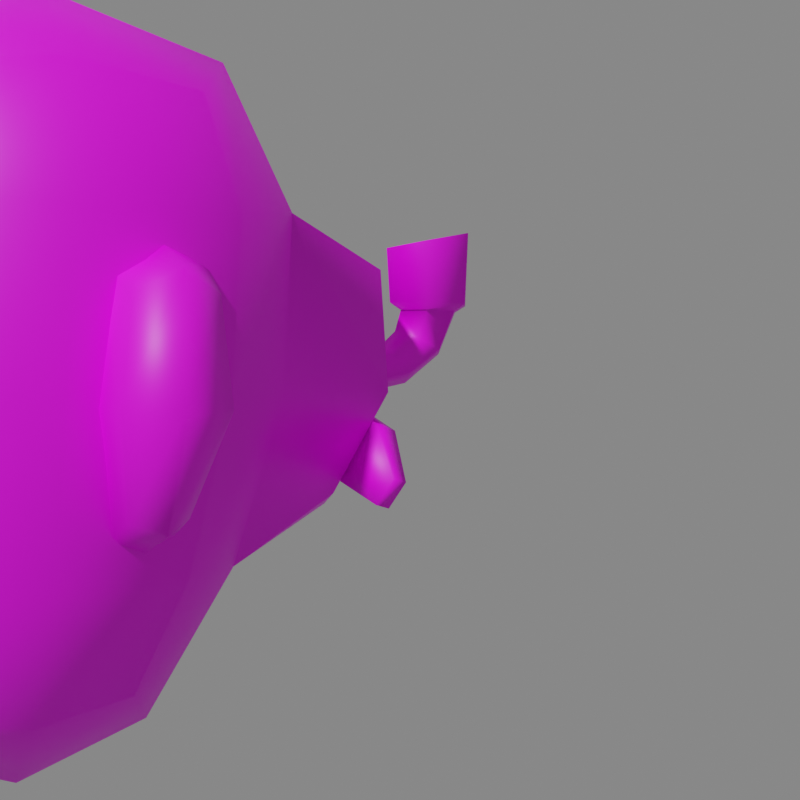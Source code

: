 # Source: submarina_006.blend  (saved by Blender 2.90.8; exported with 4.5.12 LTS)
import bpy
from mathutils import Matrix  # noqa: F401  (used for matrix-valued properties, if any)

bpy.ops.wm.read_factory_settings(use_empty=True)
scene = bpy.context.scene
scene.name = 'Scene'

# ---- collections
col_collection = bpy.data.collections.new('Collection'); scene.collection.children.link(col_collection)

# ---- images (referenced by path relative to the original .blend; pixels are not part of the script)
import os
ASSET_DIR = os.environ.get("B2B_ASSET_DIR", "")  # directory of the original .blend (textures are referenced by path, not embedded)
HERE = os.path.dirname(os.path.abspath(__file__))  # packed textures are extracted next to this script under _unpacked/

def load_image(name, relpath, width, height, colorspace="sRGB"):
    """Load a texture the original file referenced (path relative to the .blend, or extracted next to this script)."""
    p = next((c for c in (os.path.join(HERE, relpath), os.path.join(ASSET_DIR, relpath)) if relpath and os.path.exists(c)), "")
    if p:
        img = bpy.data.images.load(p, check_existing=True)
        img.name = name
    else:  # same state as the original file: an image datablock whose file is absent (Cycles renders it pink)
        img = bpy.data.images.new(name, width, height)
        img.source = "FILE"
        img.filepath = "//" + (relpath or name)
    img.colorspace_settings.name = colorspace
    return img
img_submarine = load_image('submarine', 'textures/submarine.png', 1024, 1024, 'sRGB')

# ---- materials (node trees are filled in below, after node groups)
mat_material = bpy.data.materials.new('Material')
mat_material.alpha_threshold = 0.0
mat_material.line_color = (0.0, 0.0, 0.0, 1.0)
mat_submarine = bpy.data.materials.new('submarine')

# ---- node groups
ng_auto_smooth = bpy.data.node_groups.new('Auto Smooth', 'GeometryNodeTree')
_s = ng_auto_smooth.interface.new_socket(name='Geometry', in_out='OUTPUT', socket_type='NodeSocketGeometry')
_s = ng_auto_smooth.interface.new_socket(name='Geometry', in_out='INPUT', socket_type='NodeSocketGeometry')
_s = ng_auto_smooth.interface.new_socket(name='Angle', in_out='INPUT', socket_type='NodeSocketFloat')
_s.subtype = 'ANGLE'
_s.min_value = 0.0
_s.max_value = 3.142
ng_auto_smooth.is_modifier = True
_N = ng_auto_smooth.nodes; _L = ng_auto_smooth.links
n0 = _N.new('NodeGroupOutput'); n0.name = 'Group Output'; n0.location = (480, -100)
n1 = _N.new('NodeGroupInput'); n1.name = 'Group Input'; n1.location = (-420, -300)
n2 = _N.new('NodeGroupInput'); n2.name = 'Group Input.001'; n2.location = (-60, -100)
n3 = _N.new('GeometryNodeSetShadeSmooth'); n3.name = 'Set Shade Smooth'; n3.location = (120, -100)
n3.domain = 'EDGE'
n4 = _N.new('GeometryNodeSetShadeSmooth'); n4.name = 'Set Shade Smooth.001'; n4.location = (300, -100)
n5 = _N.new('GeometryNodeInputMeshEdgeAngle'); n5.name = 'Edge Angle'; n5.location = (-420, -220)
n6 = _N.new('GeometryNodeInputEdgeSmooth'); n6.name = 'Is Edge Smooth'; n6.location = (-60, -160)
n7 = _N.new('GeometryNodeInputShadeSmooth'); n7.name = 'Is Face Smooth'; n7.location = (-240, -340)
n8 = _N.new('FunctionNodeBooleanMath'); n8.name = 'Boolean Math'; n8.location = (-60, -220)
n9 = _N.new('FunctionNodeCompare'); n9.name = 'Compare'; n9.location = (-240, -180)
n9.operation = 'LESS_EQUAL'
_L.new(n5.outputs[0], n9.inputs[0])
_L.new(n4.outputs[0], n0.inputs[0])
_L.new(n1.outputs[1], n9.inputs[1])
_L.new(n9.outputs[0], n8.inputs[0])
_L.new(n7.outputs[0], n8.inputs[1])
_L.new(n2.outputs[0], n3.inputs[0])
_L.new(n6.outputs[0], n3.inputs[1])
_L.new(n3.outputs[0], n4.inputs[0])
_L.new(n8.outputs[0], n3.inputs[2])
n0.is_active_output = True

# ---- material node trees
mat_material.use_nodes = True; mat_material.node_tree.nodes.clear()
_N = mat_material.node_tree.nodes; _L = mat_material.node_tree.links
n0 = _N.new('ShaderNodeOutputMaterial'); n0.name = 'Material Output'; n0.location = (300, 300)
n1 = _N.new('ShaderNodeBsdfPrincipled'); n1.name = 'Principled BSDF'; n1.location = (10, 300)
n1.distribution = 'GGX'
n1.subsurface_method = 'BURLEY'
n1.inputs[2].default_value = 0.4
n1.inputs[3].default_value = 1.45
n1.inputs[27].default_value = (0.0, 0.0, 0.0, 1.0)
n1.inputs[28].default_value = 1.0
_L.new(n1.outputs[0], n0.inputs[0])
n0.is_active_output = True
mat_submarine.use_nodes = True; mat_submarine.node_tree.nodes.clear()
_N = mat_submarine.node_tree.nodes; _L = mat_submarine.node_tree.links
n0 = _N.new('ShaderNodeBsdfPrincipled'); n0.name = 'Principled BSDF'; n0.location = (10, 300)
n0.distribution = 'GGX'
n0.subsurface_method = 'BURLEY'
n0.inputs[3].default_value = 1.45
n0.inputs[27].default_value = (0.0, 0.0, 0.0, 1.0)
n0.inputs[28].default_value = 1.0
n1 = _N.new('ShaderNodeOutputMaterial'); n1.name = 'Material Output'; n1.location = (300, 300)
n2 = _N.new('ShaderNodeTexImage'); n2.name = 'Image Texture'; n2.location = (-280, 280)
n2.image = img_submarine
_L.new(n0.outputs[0], n1.inputs[0])
_L.new(n2.outputs[0], n0.inputs[0])
n1.is_active_output = True

# ---- world
world_world = bpy.data.worlds.new('World'); scene.world = world_world
world_world.use_nodes = True; world_world.node_tree.nodes.clear()
_N = world_world.node_tree.nodes; _L = world_world.node_tree.links
n0 = _N.new('ShaderNodeOutputWorld'); n0.name = 'World Output'; n0.location = (300, 300)
n1 = _N.new('ShaderNodeBackground'); n1.name = 'Background'; n1.location = (10, 300)
n1.inputs[0].default_value = (0.214, 0.214, 0.214, 1.0)
_L.new(n1.outputs[0], n0.inputs[0])
n0.is_active_output = True
world_world.color = (0.05088, 0.05088, 0.05088)
world_world.use_sun_shadow = False
world_world.sun_shadow_jitter_overblur = 0.0

# ---- cameras
cam_camera = bpy.data.cameras.new('Camera')

# ---- meshes
me_cube = bpy.data.meshes.new('Cube')
me_cube.from_pydata([(1.0, 1.0, 1.0), (1.0, 1.0, -1.0), (1.0, -1.0, 1.0), (1.0, -1.0, -1.0), (-1.0, 1.0, 1.0), (-1.0, 1.0, -1.0), (-1.0, -1.0, 1.0), (-1.0, -1.0, -1.0)], [], [(0, 4, 6, 2), (3, 2, 6, 7), (7, 6, 4, 5), (5, 1, 3, 7), (1, 0, 2, 3), (5, 4, 0, 1)])
_uv = me_cube.uv_layers.new(name='UVMap')
_uv.uv.foreach_set('vector', [0.625, 0.5, 0.875, 0.5, 0.875, 0.75, 0.625, 0.75, 0.375, 0.75, 0.625, 0.75, 0.625, 1.0, 0.375, 1.0, 0.375, 0.0, 0.625, 0.0, 0.625, 0.25, 0.375, 0.25, 0.125, 0.5, 0.375, 0.5, 0.375, 0.75, 0.125, 0.75, 0.375, 0.5, 0.625, 0.5, 0.625, 0.75, 0.375, 0.75, 0.375, 0.25, 0.625, 0.25, 0.625, 0.5, 0.375, 0.5])
me_cube.materials.append(mat_material)
me_cube.use_remesh_preserve_volume = False
me_cube.use_remesh_preserve_attributes = False
me_cube.use_mirror_vertex_groups = False
me_cube.update()
me_cube_001 = bpy.data.meshes.new('Cube.001')
me_cube_001.from_pydata([(0.6469, -0.7878, -0.5803), (0.6469, -0.7878, 0.07762), (0.5051, 0.6767, -0.5486), (0.5051, 0.6767, -0.06848), (0.686, -0.0583, -0.6583), (0.686, -0.0583, 0.1303), (0.2938, 0.8027, 0.008165), (0.5335, 0.7176, -0.3127), (0.6066, 0.3874, -0.6186), (0.7049, -0.4997, 0.1507), (0.6965, -0.8234, -0.2513), (0.3921, -0.9302, -0.7033), (0.2938, 0.8027, -0.6357), (0.3921, -0.9302, 0.2007), (0.7049, -0.4997, -0.6565), (0.6066, 0.3874, 0.04133), (0.381, -0.06344, 0.3673), (0.381, -0.06344, -0.8954), (0.7937, -0.05625, -0.264), (0.283, 0.9281, -0.3229), (0.8128, -0.4814, -0.2529), (0.3968, -0.5653, -0.895), (0.3968, -0.5496, 0.3892), (0.397, -1.055, -0.2513), (0.338, 0.4071, 0.238), (0.338, 0.4384, -0.8165), (0.6989, 0.3752, -0.289), (0.273, -0.05938, 0.7322), (0.2888, -0.4158, 0.7006), (0.23, 0.2357, 0.575), (0.9504, -0.3436, -0.04991), (0.9985, -0.04268, -0.05685), (0.824, 0.1985, -0.01041), (0.8831, -0.2949, -0.1477), (0.8831, -0.2949, 0.04721), (0.9313, -0.04396, 0.06011), (0.8816, 0.2268, -0.07245), (0.824, 0.1985, -0.1452), (0.9313, -0.04396, -0.1824), (0.68, -0.04846, -0.2045), (0.5982, 0.2879, -0.1596), (0.6351, -0.04846, 0.08884), (0.6663, -0.3815, 0.07323), (0.6663, -0.3815, -0.1625), (0.5783, 0.2879, 0.003524), (0.6663, -0.4406, -0.04426), (0.5783, 0.3221, -0.07153), (0.06517, -0.08493, 0.7581), (0.06628, -0.1594, 0.7581), (0.06571, -0.1126, 0.9006), (0.06922, -0.1706, 0.8564), (0.07463, -0.1897, 1.005), (0.07928, -0.2262, 0.926), (0.08551, -0.3115, 1.053), (0.08632, -0.3144, 0.9542), (0.1188, -0.3338, 1.073), (0.12, -0.3372, 0.9349), (0.131, -0.5577, 1.078), (0.1323, -0.5276, 0.9294), (-0.6469, -0.7878, -0.5803), (-0.6469, -0.7878, 0.07762), (-0.5051, 0.6767, -0.5486), (-0.5051, 0.6767, -0.06848), (-0.686, -0.0583, -0.6583), (-0.686, -0.0583, 0.1303), (0.0, 0.8623, -0.6728), (0.0, 0.8623, 0.04302), (0.0, -1.004, -0.7522), (0.0, -1.004, 0.2496), (0.0, -0.06653, -0.9677), (-0.2938, 0.8027, 0.008165), (-0.5335, 0.7176, -0.3127), (-0.6066, 0.3874, -0.6186), (-0.7049, -0.4997, 0.1507), (-0.6965, -0.8234, -0.2513), (-0.3921, -0.9302, -0.7033), (-0.2938, 0.8027, -0.6357), (-0.3921, -0.9302, 0.2007), (0.0, -0.6045, 0.4612), (0.0, -0.6045, -0.967), (0.0, -1.145, -0.2513), (0.0, 1.001, -0.3244), (-0.7049, -0.4997, -0.6565), (-0.6066, 0.3874, 0.04133), (0.0, 0.4684, 0.2995), (0.0, 0.4684, -0.8784), (-0.381, -0.06344, 0.3673), (-0.381, -0.06344, -0.8954), (-0.7937, -0.05625, -0.264), (-0.283, 0.9281, -0.3229), (-0.8128, -0.4814, -0.2529), (-0.3968, -0.5653, -0.895), (-0.3968, -0.5496, 0.3892), (-0.397, -1.055, -0.2513), (-0.338, 0.4071, 0.238), (-0.338, 0.4384, -0.8165), (-0.6989, 0.3752, -0.289), (0.0, -0.06246, 0.8045), (0.0, -0.4707, 0.7726), (0.0, 0.297, 0.6366), (-0.273, -0.05938, 0.7322), (-0.2888, -0.4158, 0.7006), (-0.23, 0.2357, 0.575), (-0.9504, -0.3436, -0.04991), (-0.9985, -0.04268, -0.05685), (-0.824, 0.1985, -0.01041), (-0.8831, -0.2949, -0.1477), (-0.8831, -0.2949, 0.04721), (-0.9313, -0.04396, 0.06011), (-0.8816, 0.2268, -0.07245), (-0.824, 0.1985, -0.1452), (-0.9313, -0.04396, -0.1824), (-0.68, -0.04846, -0.2045), (-0.5982, 0.2879, -0.1596), (-0.6351, -0.04846, 0.08884), (-0.6663, -0.3815, 0.07323), (-0.6663, -0.3815, -0.1625), (-0.5783, 0.2879, 0.003524), (-0.6663, -0.4406, -0.04426), (-0.5783, 0.3221, -0.07153), (0.0, -0.04766, 0.7581), (-0.06517, -0.08493, 0.7581), (-0.06628, -0.1594, 0.7581), (0.0, -0.1944, 0.7581), (0.0, -0.07999, 0.9195), (-0.06571, -0.1126, 0.9006), (-0.06922, -0.1706, 0.8564), (0.0, -0.2015, 0.8331), (0.0, -0.1731, 1.041), (-0.07463, -0.1897, 1.005), (-0.07928, -0.2262, 0.926), (0.0, -0.2464, 0.883), (0.0, -0.3102, 1.102), (-0.08551, -0.3115, 1.053), (-0.08632, -0.3144, 0.9542), (0.0, -0.316, 0.904), (0.0, -0.5426, 1.003), (0.0, -0.3322, 1.141), (-0.1188, -0.3338, 1.073), (-0.12, -0.3372, 0.9349), (0.0, -0.3391, 0.8652), (0.0, -0.5725, 1.152), (-0.131, -0.5577, 1.078), (-0.1323, -0.5276, 0.9294), (0.0, -0.5124, 0.854)], [], [(65, 81, 19, 12), (81, 66, 6, 19), (19, 6, 3, 7), (12, 19, 7, 2), (4, 18, 20, 14), (18, 5, 9, 20), (20, 9, 1, 10), (14, 20, 10, 0), (69, 17, 21, 79), (17, 4, 14, 21), (21, 14, 0, 11), (79, 21, 11, 67), (5, 16, 22, 9), (16, 24, 29, 27), (22, 78, 68, 13), (9, 22, 13, 1), (0, 10, 23, 11), (10, 1, 13, 23), (23, 13, 68, 80), (11, 23, 80, 67), (3, 6, 24, 15), (6, 66, 84, 24), (78, 22, 28, 98), (15, 24, 16, 5), (65, 12, 25, 85), (12, 2, 8, 25), (25, 8, 4, 17), (85, 25, 17, 69), (2, 7, 26, 8), (7, 3, 15, 26), (26, 15, 5, 18), (8, 26, 18, 4), (27, 97, 98, 28), (29, 99, 97, 27), (22, 16, 27, 28), (24, 84, 99, 29), (45, 43, 33, 30), (41, 42, 34, 35), (44, 41, 35, 32), (42, 45, 30, 34), (46, 44, 32, 36), (39, 40, 37, 38), (40, 46, 36, 37), (43, 39, 38, 33), (37, 36, 31, 38), (36, 32, 35, 31), (31, 35, 34, 30), (38, 31, 30, 33), (47, 49, 50, 48), (48, 50, 127, 123), (124, 128, 51, 49), (49, 51, 52, 50), (50, 52, 131, 127), (128, 132, 53, 51), (51, 53, 54, 52), (52, 54, 135, 131), (53, 132, 137, 55), (136, 144, 58), (140, 56, 58, 144), (56, 55, 57, 58), (55, 137, 141, 57), (135, 54, 56, 140), (136, 57, 141), (136, 58, 57), (54, 53, 55, 56), (120, 124, 49, 47), (65, 76, 89, 81), (81, 89, 70, 66), (89, 71, 62, 70), (76, 61, 71, 89), (63, 82, 90, 88), (88, 90, 73, 64), (90, 74, 60, 73), (82, 59, 74, 90), (69, 79, 91, 87), (87, 91, 82, 63), (91, 75, 59, 82), (79, 67, 75, 91), (64, 73, 92, 86), (86, 100, 102, 94), (92, 77, 68, 78), (73, 60, 77, 92), (59, 75, 93, 74), (74, 93, 77, 60), (93, 80, 68, 77), (75, 67, 80, 93), (62, 83, 94, 70), (70, 94, 84, 66), (78, 98, 101, 92), (83, 64, 86, 94), (65, 85, 95, 76), (76, 95, 72, 61), (95, 87, 63, 72), (85, 69, 87, 95), (61, 72, 96, 71), (71, 96, 83, 62), (96, 88, 64, 83), (72, 63, 88, 96), (100, 101, 98, 97), (102, 100, 97, 99), (92, 101, 100, 86), (94, 102, 99, 84), (118, 103, 106, 116), (114, 108, 107, 115), (117, 105, 108, 114), (115, 107, 103, 118), (119, 109, 105, 117), (112, 111, 110, 113), (113, 110, 109, 119), (116, 106, 111, 112), (110, 111, 104, 109), (109, 104, 108, 105), (104, 103, 107, 108), (111, 106, 103, 104), (121, 122, 126, 125), (122, 123, 127, 126), (124, 125, 129, 128), (125, 126, 130, 129), (126, 127, 131, 130), (128, 129, 133, 132), (129, 130, 134, 133), (130, 131, 135, 134), (133, 138, 137, 132), (136, 143, 144), (140, 144, 143, 139), (139, 143, 142, 138), (138, 142, 141, 137), (135, 140, 139, 134), (136, 141, 142), (136, 142, 143), (134, 139, 138, 133), (120, 121, 125, 124)])
me_cube_001.polygons.foreach_set('use_smooth', [True] * 132)
_k = set([(57, 58), (57, 141), (58, 144), (141, 142), (142, 143), (143, 144)])
me_cube_001.attributes.new('sharp_edge', 'BOOLEAN', 'EDGE').data.foreach_set('value', [ (min(e.vertices), max(e.vertices)) in _k for e in me_cube_001.edges])
_uv = me_cube_001.uv_layers.new(name='UVMap')
_uv.uv.foreach_set('vector', [0.8047, 0.2123, 0.8483, 0.3516, 0.7487, 0.3584, 0.7115, 0.2645, 0.8483, 0.3516, 0.8223, 0.5043, 0.7197, 0.4637, 0.7487, 0.3584, 0.7487, 0.3584, 0.7197, 0.4637, 0.6505, 0.4337, 0.6563, 0.367, 0.7115, 0.2645, 0.7487, 0.3584, 0.6563, 0.367, 0.6488, 0.3033, 0.45, 0.2777, 0.4467, 0.3791, 0.3453, 0.3788, 0.3421, 0.2808, 0.4467, 0.3791, 0.4436, 0.4833, 0.3294, 0.4773, 0.3453, 0.3788, 0.3453, 0.3788, 0.3294, 0.4773, 0.2593, 0.4524, 0.2633, 0.3732, 0.3421, 0.2808, 0.3453, 0.3788, 0.2633, 0.3732, 0.2714, 0.2961, 0.4642, 0.02172, 0.4551, 0.1682, 0.3076, 0.1833, 0.2464, 0.05544, 0.4551, 0.1682, 0.45, 0.2777, 0.3421, 0.2808, 0.3076, 0.1833, 0.3076, 0.1833, 0.3421, 0.2808, 0.2714, 0.2961, 0.2087, 0.2433, 0.2464, 0.05544, 0.3076, 0.1833, 0.2087, 0.2433, 0.1042, 0.1631, 0.4436, 0.4833, 0.4444, 0.5963, 0.2852, 0.586, 0.3294, 0.4773, 0.4444, 0.5963, 0.6058, 0.5652, 0.5413, 0.6878, 0.4334, 0.7131, 0.2852, 0.586, 0.1745, 0.6938, 0.06236, 0.5503, 0.1863, 0.4943, 0.3294, 0.4773, 0.2852, 0.586, 0.1863, 0.4943, 0.2593, 0.4524, 0.2714, 0.2961, 0.2633, 0.3732, 0.1693, 0.3651, 0.2087, 0.2433, 0.2633, 0.3732, 0.2593, 0.4524, 0.1863, 0.4943, 0.1693, 0.3651, 0.1693, 0.3651, 0.1863, 0.4943, 0.06236, 0.5503, 0.02546, 0.3505, 0.2087, 0.2433, 0.1693, 0.3651, 0.02546, 0.3505, 0.1042, 0.1631, 0.6505, 0.4337, 0.7197, 0.4637, 0.6058, 0.5652, 0.5671, 0.4638, 0.7197, 0.4637, 0.8223, 0.5043, 0.7051, 0.6589, 0.6058, 0.5652, 0.1745, 0.6938, 0.2852, 0.586, 0.326, 0.695, 0.2752, 0.7897, 0.5671, 0.4638, 0.6058, 0.5652, 0.4444, 0.5963, 0.4436, 0.4833, 0.8047, 0.2123, 0.7115, 0.2645, 0.6081, 0.1977, 0.6746, 0.09083, 0.7115, 0.2645, 0.6488, 0.3033, 0.5675, 0.2855, 0.6081, 0.1977, 0.6081, 0.1977, 0.5675, 0.2855, 0.45, 0.2777, 0.4551, 0.1682, 0.6746, 0.09083, 0.6081, 0.1977, 0.4551, 0.1682, 0.4642, 0.02172, 0.6488, 0.3033, 0.6563, 0.367, 0.5579, 0.3736, 0.5675, 0.2855, 0.6563, 0.367, 0.6505, 0.4337, 0.5671, 0.4638, 0.5579, 0.3736, 0.5579, 0.3736, 0.5671, 0.4638, 0.4436, 0.4833, 0.4467, 0.3791, 0.5675, 0.2855, 0.5579, 0.3736, 0.4467, 0.3791, 0.45, 0.2777, 0.4334, 0.7131, 0.4372, 0.8193, 0.2752, 0.7897, 0.326, 0.695, 0.5413, 0.6878, 0.5907, 0.7675, 0.4372, 0.8193, 0.4334, 0.7131, 0.2852, 0.586, 0.4444, 0.5963, 0.4334, 0.7131, 0.326, 0.695, 0.6058, 0.5652, 0.7051, 0.6589, 0.5907, 0.7675, 0.5413, 0.6878, 0.32, 0.9525, 0.28, 0.967, 0.2498, 0.9018, 0.2732, 0.8701, 0.5095, 0.978, 0.4018, 0.9639, 0.434, 0.8994, 0.5052, 0.8892, 0.6254, 0.9759, 0.5095, 0.978, 0.5052, 0.8892, 0.584, 0.9034, 0.4018, 0.9639, 0.3629, 0.9464, 0.4134, 0.8658, 0.434, 0.8994, 0.6497, 0.9647, 0.6254, 0.9759, 0.584, 0.9034, 0.5962, 0.8777, 0.1721, 0.9653, 0.0568, 0.967, 0.1023, 0.9037, 0.1781, 0.8893, 0.0568, 0.967, 0.02665, 0.9557, 0.09129, 0.8737, 0.1023, 0.9037, 0.28, 0.967, 0.1721, 0.9653, 0.1781, 0.8893, 0.2498, 0.9018, 0.1023, 0.9037, 0.09129, 0.8737, 0.1813, 0.8463, 0.1781, 0.8893, 0.5962, 0.8777, 0.584, 0.9034, 0.5052, 0.8892, 0.5074, 0.8474, 0.5074, 0.8474, 0.5052, 0.8892, 0.434, 0.8994, 0.4134, 0.8658, 0.1781, 0.8893, 0.1813, 0.8463, 0.2732, 0.8701, 0.2498, 0.9018, 0.9694, 0.9058, 0.9326, 0.9261, 0.9298, 0.9044, 0.9565, 0.8894, 0.9565, 0.8894, 0.9298, 0.9044, 0.9265, 0.8799, 0.9462, 0.8703, 0.9401, 0.9467, 0.8987, 0.959, 0.8967, 0.9354, 0.9326, 0.9261, 0.9326, 0.9261, 0.8967, 0.9354, 0.9004, 0.9091, 0.9298, 0.9044, 0.9298, 0.9044, 0.9004, 0.9091, 0.9073, 0.8806, 0.9265, 0.8799, 0.8987, 0.959, 0.8567, 0.964, 0.8556, 0.9334, 0.8967, 0.9354, 0.8967, 0.9354, 0.8556, 0.9334, 0.8679, 0.9008, 0.9004, 0.9091, 0.9004, 0.9091, 0.8679, 0.9008, 0.8874, 0.8727, 0.9073, 0.8806, 0.8556, 0.9334, 0.8567, 0.964, 0.8461, 0.9699, 0.8438, 0.9321, 0.9483, 0.4976, 0.9483, 0.5446, 0.9075, 0.5209, 0.8792, 0.8583, 0.8547, 0.895, 0.7977, 0.8765, 0.8255, 0.8281, 0.8547, 0.895, 0.8438, 0.9321, 0.779, 0.9251, 0.7977, 0.8765, 0.8438, 0.9321, 0.8461, 0.9699, 0.7737, 0.9702, 0.779, 0.9251, 0.8874, 0.8727, 0.8679, 0.9008, 0.8547, 0.895, 0.8792, 0.8583, 0.9483, 0.4976, 0.9079, 0.4741, 0.9483, 0.451, 0.9483, 0.4976, 0.9075, 0.5209, 0.9079, 0.4741, 0.8679, 0.9008, 0.8556, 0.9334, 0.8438, 0.9321, 0.8547, 0.895, 0.9818, 0.924, 0.9401, 0.9467, 0.9326, 0.9261, 0.9694, 0.9058, 0.8047, 0.2123, 0.7115, 0.2645, 0.7487, 0.3584, 0.8483, 0.3516, 0.8483, 0.3516, 0.7487, 0.3584, 0.7197, 0.4637, 0.8223, 0.5043, 0.7487, 0.3584, 0.6563, 0.367, 0.6505, 0.4337, 0.7197, 0.4637, 0.7115, 0.2645, 0.6488, 0.3033, 0.6563, 0.367, 0.7487, 0.3584, 0.45, 0.2777, 0.3421, 0.2808, 0.3453, 0.3788, 0.4467, 0.3791, 0.4467, 0.3791, 0.3453, 0.3788, 0.3294, 0.4773, 0.4436, 0.4833, 0.3453, 0.3788, 0.2633, 0.3732, 0.2593, 0.4524, 0.3294, 0.4773, 0.3421, 0.2808, 0.2714, 0.2961, 0.2633, 0.3732, 0.3453, 0.3788, 0.4642, 0.02172, 0.2464, 0.05544, 0.3076, 0.1833, 0.4551, 0.1682, 0.4551, 0.1682, 0.3076, 0.1833, 0.3421, 0.2808, 0.45, 0.2777, 0.3076, 0.1833, 0.2087, 0.2433, 0.2714, 0.2961, 0.3421, 0.2808, 0.2464, 0.05544, 0.1042, 0.1631, 0.2087, 0.2433, 0.3076, 0.1833, 0.4436, 0.4833, 0.3294, 0.4773, 0.2852, 0.586, 0.4444, 0.5963, 0.4444, 0.5963, 0.4334, 0.7131, 0.5413, 0.6878, 0.6058, 0.5652, 0.2852, 0.586, 0.1863, 0.4943, 0.06236, 0.5503, 0.1745, 0.6938, 0.3294, 0.4773, 0.2593, 0.4524, 0.1863, 0.4943, 0.2852, 0.586, 0.2714, 0.2961, 0.2087, 0.2433, 0.1693, 0.3651, 0.2633, 0.3732, 0.2633, 0.3732, 0.1693, 0.3651, 0.1863, 0.4943, 0.2593, 0.4524, 0.1693, 0.3651, 0.02546, 0.3505, 0.06236, 0.5503, 0.1863, 0.4943, 0.2087, 0.2433, 0.1042, 0.1631, 0.02546, 0.3505, 0.1693, 0.3651, 0.6505, 0.4337, 0.5671, 0.4638, 0.6058, 0.5652, 0.7197, 0.4637, 0.7197, 0.4637, 0.6058, 0.5652, 0.7051, 0.6589, 0.8223, 0.5043, 0.1745, 0.6938, 0.2752, 0.7897, 0.326, 0.695, 0.2852, 0.586, 0.5671, 0.4638, 0.4436, 0.4833, 0.4444, 0.5963, 0.6058, 0.5652, 0.8047, 0.2123, 0.6746, 0.09083, 0.6081, 0.1977, 0.7115, 0.2645, 0.7115, 0.2645, 0.6081, 0.1977, 0.5675, 0.2855, 0.6488, 0.3033, 0.6081, 0.1977, 0.4551, 0.1682, 0.45, 0.2777, 0.5675, 0.2855, 0.6746, 0.09083, 0.4642, 0.02172, 0.4551, 0.1682, 0.6081, 0.1977, 0.6488, 0.3033, 0.5675, 0.2855, 0.5579, 0.3736, 0.6563, 0.367, 0.6563, 0.367, 0.5579, 0.3736, 0.5671, 0.4638, 0.6505, 0.4337, 0.5579, 0.3736, 0.4467, 0.3791, 0.4436, 0.4833, 0.5671, 0.4638, 0.5675, 0.2855, 0.45, 0.2777, 0.4467, 0.3791, 0.5579, 0.3736, 0.4334, 0.7131, 0.326, 0.695, 0.2752, 0.7897, 0.4372, 0.8193, 0.5413, 0.6878, 0.4334, 0.7131, 0.4372, 0.8193, 0.5907, 0.7675, 0.2852, 0.586, 0.326, 0.695, 0.4334, 0.7131, 0.4444, 0.5963, 0.6058, 0.5652, 0.5413, 0.6878, 0.5907, 0.7675, 0.7051, 0.6589, 0.32, 0.9525, 0.2732, 0.8701, 0.2498, 0.9018, 0.28, 0.967, 0.5095, 0.978, 0.5052, 0.8892, 0.434, 0.8994, 0.4018, 0.9639, 0.6254, 0.9759, 0.584, 0.9034, 0.5052, 0.8892, 0.5095, 0.978, 0.4018, 0.9639, 0.434, 0.8994, 0.4134, 0.8658, 0.3629, 0.9464, 0.6497, 0.9647, 0.5962, 0.8777, 0.584, 0.9034, 0.6254, 0.9759, 0.1721, 0.9653, 0.1781, 0.8893, 0.1023, 0.9037, 0.0568, 0.967, 0.0568, 0.967, 0.1023, 0.9037, 0.09129, 0.8737, 0.02665, 0.9557, 0.28, 0.967, 0.2498, 0.9018, 0.1781, 0.8893, 0.1721, 0.9653, 0.1023, 0.9037, 0.1781, 0.8893, 0.1813, 0.8463, 0.09129, 0.8737, 0.5962, 0.8777, 0.5074, 0.8474, 0.5052, 0.8892, 0.584, 0.9034, 0.5074, 0.8474, 0.4134, 0.8658, 0.434, 0.8994, 0.5052, 0.8892, 0.1781, 0.8893, 0.2498, 0.9018, 0.2732, 0.8701, 0.1813, 0.8463, 0.9694, 0.9058, 0.9565, 0.8894, 0.9298, 0.9044, 0.9326, 0.9261, 0.9565, 0.8894, 0.9462, 0.8703, 0.9265, 0.8799, 0.9298, 0.9044, 0.9401, 0.9467, 0.9326, 0.9261, 0.8967, 0.9354, 0.8987, 0.959, 0.9326, 0.9261, 0.9298, 0.9044, 0.9004, 0.9091, 0.8967, 0.9354, 0.9298, 0.9044, 0.9265, 0.8799, 0.9073, 0.8806, 0.9004, 0.9091, 0.8987, 0.959, 0.8967, 0.9354, 0.8556, 0.9334, 0.8567, 0.964, 0.8967, 0.9354, 0.9004, 0.9091, 0.8679, 0.9008, 0.8556, 0.9334, 0.9004, 0.9091, 0.9073, 0.8806, 0.8874, 0.8727, 0.8679, 0.9008, 0.8556, 0.9334, 0.8438, 0.9321, 0.8461, 0.9699, 0.8567, 0.964, 0.9483, 0.4976, 0.9075, 0.5209, 0.9483, 0.5446, 0.8792, 0.8583, 0.8255, 0.8281, 0.7977, 0.8765, 0.8547, 0.895, 0.8547, 0.895, 0.7977, 0.8765, 0.779, 0.9251, 0.8438, 0.9321, 0.8438, 0.9321, 0.779, 0.9251, 0.7737, 0.9702, 0.8461, 0.9699, 0.8874, 0.8727, 0.8792, 0.8583, 0.8547, 0.895, 0.8679, 0.9008, 0.9483, 0.4976, 0.9483, 0.451, 0.9079, 0.4741, 0.9483, 0.4976, 0.9079, 0.4741, 0.9075, 0.5209, 0.8679, 0.9008, 0.8547, 0.895, 0.8438, 0.9321, 0.8556, 0.9334, 0.9818, 0.924, 0.9694, 0.9058, 0.9326, 0.9261, 0.9401, 0.9467])
me_cube_001.materials.append(mat_submarine)
me_cube_001.use_remesh_fix_poles = True
me_cube_001.use_remesh_preserve_attributes = False
me_cube_001.use_mirror_vertex_groups = False
me_cube_001.update()
me_cube_006 = bpy.data.meshes.new('Cube.006')
me_cube_006.from_pydata([(0.1358, -1.192e-07, -0.1358), (0.08777, 0.2955, -0.08777), (0.1921, -1.192e-07, 2.98e-08), (0.1241, 0.2955, 2.98e-08), (0.1358, -1.192e-07, 0.1358), (0.08777, 0.2955, 0.08777), (0.0, -1.192e-07, -0.1921), (0.0, 0.2955, -0.1241), (-0.1358, -1.192e-07, -0.1358), (-0.08777, 0.2955, -0.08777), (-0.1921, -1.192e-07, 2.98e-08), (-0.1241, 0.2955, 2.98e-08), (-0.1358, -1.192e-07, 0.1358), (-0.08777, 0.2955, 0.08777), (0.0, -1.192e-07, 0.1921), (0.0, 0.2955, 0.1241), (0.0, 0.3601, -5.96e-08), (-0.06355, 0.2255, 0.07428), (-0.05327, 0.2214, 0.4518), (-0.0478, 0.2687, 0.07428), (-0.0373, 0.2653, 0.4518), (0.0373, 0.1884, 0.4518), (0.06355, 0.2282, 0.07428), (0.05327, 0.2323, 0.4518), (-0.08805, 0.2962, 0.2631), (0.112, 0.2234, 0.2631), (0.08805, 0.1575, 0.2631), (0.0478, 0.185, 0.07428), (-0.112, 0.2303, 0.2631), (-0.03255, 0.2255, -0.09217), (-0.3647, 0.2214, -0.272), (-0.04042, 0.2687, -0.07854), (-0.3726, 0.2653, -0.2582), (-0.4099, 0.1884, -0.1936), (-0.0961, 0.2282, 0.01789), (-0.4179, 0.2323, -0.1798), (-0.1838, 0.2962, -0.2078), (-0.2838, 0.2234, -0.03452), (-0.2718, 0.1575, -0.05527), (-0.08823, 0.185, 0.004262), (-0.1718, 0.2303, -0.2285), (0.0961, 0.2255, 0.01789), (0.4179, 0.2214, -0.1798), (0.08823, 0.2687, 0.004262), (0.4099, 0.2653, -0.1936), (0.3726, 0.1884, -0.2582), (0.03255, 0.2282, -0.09217), (0.3647, 0.2323, -0.272), (0.2718, 0.2962, -0.05527), (0.1718, 0.2234, -0.2285), (0.1838, 0.1575, -0.2078), (0.04042, 0.185, -0.07854), (0.2838, 0.2303, -0.03452)], [], [(6, 7, 1, 0), (0, 1, 3, 2), (2, 3, 5, 4), (4, 5, 15, 14), (1, 7, 16, 3), (3, 16, 15, 5), (6, 8, 9, 7), (8, 10, 11, 9), (10, 12, 13, 11), (12, 14, 15, 13), (9, 11, 16, 7), (11, 13, 15, 16), (28, 18, 20, 24), (24, 20, 23, 25), (25, 23, 21, 26), (23, 20, 18, 21), (22, 25, 26, 27), (19, 24, 25, 22), (17, 28, 24, 19), (26, 21, 18, 28), (27, 26, 28, 17), (40, 30, 32, 36), (36, 32, 35, 37), (37, 35, 33, 38), (35, 32, 30, 33), (34, 37, 38, 39), (31, 36, 37, 34), (29, 40, 36, 31), (38, 33, 30, 40), (39, 38, 40, 29), (52, 42, 44, 48), (48, 44, 47, 49), (49, 47, 45, 50), (47, 44, 42, 45), (46, 49, 50, 51), (43, 48, 49, 46), (41, 52, 48, 43), (50, 45, 42, 52), (51, 50, 52, 41)])
me_cube_006.polygons.foreach_set('use_smooth', [True] * 39)
_uv = me_cube_006.uv_layers.new(name='UVMap')
_uv.uv.foreach_set('vector', [0.8674, 0.5811, 0.9267, 0.6555, 0.9003, 0.6705, 0.834, 0.6129, 0.834, 0.6129, 0.9003, 0.6705, 0.8865, 0.6911, 0.8069, 0.6547, 0.8069, 0.6547, 0.8865, 0.6911, 0.8831, 0.7157, 0.7923, 0.7041, 0.7923, 0.7041, 0.8831, 0.7157, 0.8922, 0.7437, 0.7921, 0.7567, 0.9003, 0.6705, 0.9267, 0.6555, 0.9267, 0.7067, 0.8865, 0.6911, 0.8865, 0.6911, 0.9267, 0.7067, 0.8922, 0.7437, 0.8831, 0.7157, 0.8674, 0.5811, 0.834, 0.6129, 0.9003, 0.6705, 0.9267, 0.6555, 0.834, 0.6129, 0.8069, 0.6547, 0.8865, 0.6911, 0.9003, 0.6705, 0.8069, 0.6547, 0.7923, 0.7041, 0.8831, 0.7157, 0.8865, 0.6911, 0.7923, 0.7041, 0.7921, 0.7567, 0.8922, 0.7437, 0.8831, 0.7157, 0.9003, 0.6705, 0.8865, 0.6911, 0.9267, 0.7067, 0.9267, 0.6555, 0.8865, 0.6911, 0.8831, 0.7157, 0.8922, 0.7437, 0.9267, 0.7067, 0.9784, 0.1102, 0.9628, 0.1747, 0.9465, 0.1714, 0.9567, 0.1105, 0.9567, 0.1105, 0.9465, 0.1714, 0.9135, 0.1704, 0.9011, 0.1132, 0.9011, 0.1132, 0.9135, 0.1704, 0.8993, 0.1742, 0.8793, 0.1147, 0.9135, 0.1704, 0.9465, 0.1714, 0.946, 0.1873, 0.9131, 0.1863, 0.9077, 0.05263, 0.9011, 0.1132, 0.8793, 0.1147, 0.8914, 0.05022, 0.9481, 0.05372, 0.9567, 0.1105, 0.9011, 0.1132, 0.9077, 0.05263, 0.9624, 0.05081, 0.9784, 0.1102, 0.9567, 0.1105, 0.9481, 0.05372, 0.9688, 0.3108, 0.9512, 0.3692, 0.9215, 0.3694, 0.9032, 0.3112, 0.9539, 0.2526, 0.9688, 0.3108, 0.9032, 0.3112, 0.9174, 0.2528, 0.9784, 0.1102, 0.9628, 0.1747, 0.9465, 0.1714, 0.9567, 0.1105, 0.9567, 0.1105, 0.9465, 0.1714, 0.9135, 0.1704, 0.9011, 0.1132, 0.9011, 0.1132, 0.9135, 0.1704, 0.8993, 0.1742, 0.8793, 0.1147, 0.9135, 0.1704, 0.9465, 0.1714, 0.946, 0.1873, 0.9131, 0.1863, 0.9077, 0.05263, 0.9011, 0.1132, 0.8793, 0.1147, 0.8914, 0.05022, 0.9481, 0.05372, 0.9567, 0.1105, 0.9011, 0.1132, 0.9077, 0.05263, 0.9624, 0.05081, 0.9784, 0.1102, 0.9567, 0.1105, 0.9481, 0.05372, 0.9688, 0.3108, 0.9512, 0.3692, 0.9215, 0.3694, 0.9032, 0.3112, 0.9539, 0.2526, 0.9688, 0.3108, 0.9032, 0.3112, 0.9174, 0.2528, 0.9784, 0.1102, 0.9628, 0.1747, 0.9465, 0.1714, 0.9567, 0.1105, 0.9567, 0.1105, 0.9465, 0.1714, 0.9135, 0.1704, 0.9011, 0.1132, 0.9011, 0.1132, 0.9135, 0.1704, 0.8993, 0.1742, 0.8793, 0.1147, 0.9135, 0.1704, 0.9465, 0.1714, 0.946, 0.1873, 0.9131, 0.1863, 0.9077, 0.05263, 0.9011, 0.1132, 0.8793, 0.1147, 0.8914, 0.05022, 0.9481, 0.05372, 0.9567, 0.1105, 0.9011, 0.1132, 0.9077, 0.05263, 0.9624, 0.05081, 0.9784, 0.1102, 0.9567, 0.1105, 0.9481, 0.05372, 0.9688, 0.3108, 0.9512, 0.3692, 0.9215, 0.3694, 0.9032, 0.3112, 0.9539, 0.2526, 0.9688, 0.3108, 0.9032, 0.3112, 0.9174, 0.2528])
me_cube_006.materials.append(mat_submarine)
me_cube_006.use_remesh_fix_poles = True
me_cube_006.use_remesh_preserve_attributes = False
me_cube_006.use_mirror_vertex_groups = False
me_cube_006.update()
arm_armature = bpy.data.armatures.new('Armature')  # bones are not reproduced

# ---- objects
ob_cube = bpy.data.objects.new('Cube', me_cube)
ob_sub_body = bpy.data.objects.new('sub_body', me_cube_001)
ob_sub_vint = bpy.data.objects.new('sub_vint', me_cube_006)
ob_armature_sub = bpy.data.objects.new('Armature_sub', arm_armature)
ob_camera = bpy.data.objects.new('Camera', cam_camera)

# ---- transforms, parenting, visibility, modifiers, constraints
ob_cube.location = (0.0, 0.0, 0.0)
ob_cube.lock_rotations_4d = False
ob_cube.empty_display_type = 'ARROWS'
ob_cube.hide_viewport = True
ob_cube.hide_render = True
ob_cube.display_type = 'WIRE'
ob_cube.lineart.crease_threshold = 0.0
ob_sub_body.parent = ob_armature_sub
ob_sub_body.matrix_parent_inverse = Matrix(((1.0, -0.0, 0.0, -0.0), (-0.0, 0.0, 1.0, -1.0), (0.0, -1.0, 0.0, -0.0), (0.0, 0.0, -0.0, 1.0)))
ob_sub_body.location = (0.0, 7.451e-09, 1.49e-08)
ob_sub_body.lineart.crease_threshold = 0.0
_m = ob_sub_body.modifiers.new('Auto Smooth', 'NODES')
_m.node_group = ng_auto_smooth
_gi = [s.identifier for s in ng_auto_smooth.interface.items_tree if s.item_type == 'SOCKET' and s.in_out == 'INPUT']
_m[_gi[1]] = 3.142  # Angle
ob_sub_vint.parent = ob_armature_sub
ob_sub_vint.matrix_parent_inverse = Matrix(((1.0, 4.103e-16, 2.647e-23, -3.482e-16), (-4.103e-16, 1.0, -1.684e-31, -1.39), (-2.647e-23, -1.086e-38, 1.0, 0.3244), (-0.0, -0.0, -0.0, 1.0)))
ob_sub_vint.location = (0.0, 0.8487, -0.3244)
ob_sub_vint.lineart.crease_threshold = 0.0
_m = ob_sub_vint.modifiers.new('Auto Smooth', 'NODES')
_m.node_group = ng_auto_smooth
_gi = [s.identifier for s in ng_auto_smooth.interface.items_tree if s.item_type == 'SOCKET' and s.in_out == 'INPUT']
_m[_gi[1]] = 3.142  # Angle
ob_armature_sub.location = (0.0, 0.0, 0.0)
ob_armature_sub.display_type = 'WIRE'
ob_armature_sub.show_in_front = True
ob_armature_sub.lineart.crease_threshold = 0.0
ob_camera.location = (3.238, -1.65, 0.1499)
ob_camera.rotation_euler = (1.536, 1.461e-10, 1.124)
ob_camera.lineart.crease_threshold = 0.0

# ---- collection membership
col_collection.objects.link(ob_cube)
col_collection.objects.link(ob_sub_body)
col_collection.objects.link(ob_sub_vint)
col_collection.objects.link(ob_armature_sub)
col_collection.objects.link(ob_camera)

# ---- scene / render settings (as saved in the file)
scene.camera = ob_camera
scene.frame_start = 1; scene.frame_end = 180; scene.frame_set(35)
scene.render.engine = 'CYCLES'
scene.render.resolution_x = 512
scene.render.resolution_y = 512
scene.render.fps = 60
scene.render.film_transparent = True
scene.cycles.use_denoising = False
scene.cycles.samples = 128
scene.cycles.sampling_pattern = 'TABULATED_SOBOL'
scene.cycles.use_adaptive_sampling = False
scene.cycles.use_light_tree = False
scene.view_settings.view_transform = 'Filmic'
bpy.context.view_layer.update()

# ---- added for rendering (the .blend has no usable light): sun
light_auto_sun = bpy.data.lights.new('AutoSun', 'SUN')
light_auto_sun.energy = 3.0
light_auto_sun.angle = 0.0523599
ob_auto_sun = bpy.data.objects.new('AutoSun', light_auto_sun)
scene.collection.objects.link(ob_auto_sun)
ob_auto_sun.rotation_euler = (0.872665, 0.174533, 0.523599)
bpy.context.view_layer.update()
